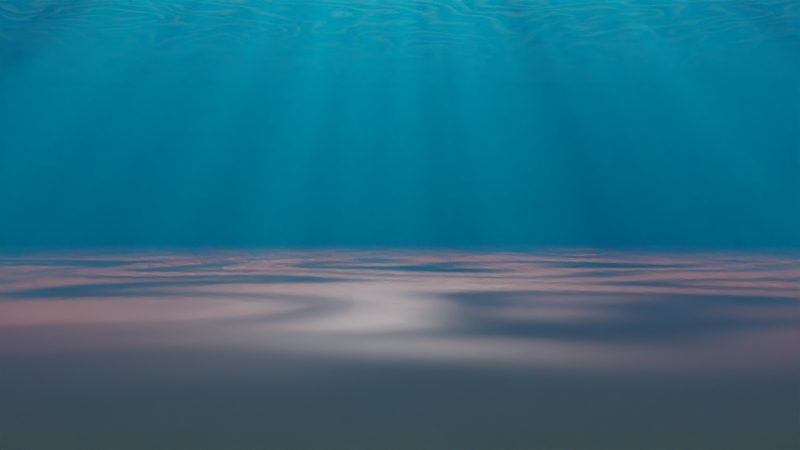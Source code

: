 # Source: ocean1.blend  (saved by Blender 2.82.7; exported with 4.5.12 LTS)
import bpy
from mathutils import Matrix  # noqa: F401  (used for matrix-valued properties, if any)

bpy.ops.wm.read_factory_settings(use_empty=True)
scene = bpy.context.scene
scene.name = 'Scene'

# ---- collections
col_collection = bpy.data.collections.new('Collection'); scene.collection.children.link(col_collection)

# ---- materials (node trees are filled in below, after node groups)
mat_material_001 = bpy.data.materials.new('Material.001')
mat_ocean = bpy.data.materials.new('ocean')
mat_wave = bpy.data.materials.new('wave')

# ---- material node trees
mat_material_001.use_nodes = True; mat_material_001.node_tree.nodes.clear()
_N = mat_material_001.node_tree.nodes; _L = mat_material_001.node_tree.links
n0 = _N.new('ShaderNodeOutputMaterial'); n0.name = 'Material Output'; n0.location = (300, 300)
n1 = _N.new('ShaderNodeBsdfPrincipled'); n1.name = 'Principled BSDF'; n1.location = (10, 300)
n1.distribution = 'GGX'
n1.subsurface_method = 'BURLEY'
n1.inputs[0].default_value = (0.8, 0.1633, 0.0, 1.0)
n1.inputs[3].default_value = 1.45
n1.inputs[27].default_value = (0.0, 0.0, 0.0, 1.0)
n1.inputs[28].default_value = 1.0
_L.new(n1.outputs[0], n0.inputs[0])
n0.is_active_output = True
mat_ocean.use_nodes = True; mat_ocean.node_tree.nodes.clear()
_N = mat_ocean.node_tree.nodes; _L = mat_ocean.node_tree.links
n0 = _N.new('ShaderNodeOutputMaterial'); n0.name = 'Material Output'; n0.location = (300, 300)
n1 = _N.new('ShaderNodeVolumePrincipled'); n1.name = 'Principled Volume'; n1.location = (-98, 326)
n1.inputs[0].default_value = (0.0, 0.4481, 0.6349, 1.0)
n1.inputs[2].default_value = 0.15
_L.new(n1.outputs[0], n0.inputs[1])
n0.is_active_output = True
mat_wave.use_nodes = True; mat_wave.node_tree.nodes.clear()
_N = mat_wave.node_tree.nodes; _L = mat_wave.node_tree.links
n0 = _N.new('ShaderNodeBsdfTransparent'); n0.name = 'Transparent BSDF'; n0.location = (-286, 501)
n1 = _N.new('ShaderNodeTexWave'); n1.name = 'Wave Texture'; n1.location = (-723, 286)
n1.bands_direction = 'DIAGONAL'
n1.rings_direction = 'SPHERICAL'
n1.inputs[1].default_value = 8.5
n1.inputs[2].default_value = 55.0
n1.inputs[6].default_value = 1.571
n2 = _N.new('ShaderNodeValToRGB'); n2.name = 'ColorRamp'; n2.location = (-381, 145)
while len(n2.color_ramp.elements) > 1: n2.color_ramp.elements.remove(n2.color_ramp.elements[-1])
n2.color_ramp.elements[0].position = 0.182; n2.color_ramp.elements[0].color = (0.0, 0.0, 0.0, 1.0)
_e = n2.color_ramp.elements.new(1.0); _e.color = (1.0, 1.0, 1.0, 1.0)
n3 = _N.new('ShaderNodeOutputMaterial'); n3.name = 'Material Output'; n3.location = (456, 328)
n4 = _N.new('ShaderNodeMixShader'); n4.name = 'Mix Shader'; n4.location = (149, 334)
_L.new(n1.outputs[0], n2.inputs[0])
_L.new(n2.outputs[0], n4.inputs[0])
_L.new(n4.outputs[0], n3.inputs[0])
_L.new(n2.outputs[0], n4.inputs[2])
_L.new(n0.outputs[0], n4.inputs[1])
n3.is_active_output = True

# ---- world
world_world = bpy.data.worlds.new('World'); scene.world = world_world
world_world.use_nodes = True; world_world.node_tree.nodes.clear()
_N = world_world.node_tree.nodes; _L = world_world.node_tree.links
n0 = _N.new('ShaderNodeOutputWorld'); n0.name = 'World Output'; n0.location = (470, 264)
n1 = _N.new('ShaderNodeBackground'); n1.name = 'Background'; n1.location = (180, 264)
n2 = _N.new('ShaderNodeTexSky'); n2.name = 'Sky Texture'; n2.location = (-378, 262)
n2.sky_type = 'PREETHAM'
n2.sun_elevation = 1.571
n3 = _N.new('ShaderNodeValToRGB'); n3.name = 'ColorRamp'; n3.location = (-133, 285)
while len(n3.color_ramp.elements) > 1: n3.color_ramp.elements.remove(n3.color_ramp.elements[-1])
n3.color_ramp.elements[0].position = 0.7227; n3.color_ramp.elements[0].color = (0.001866, 0.4436, 1.0, 1.0)
_e = n3.color_ramp.elements.new(0.9); _e.color = (0.0, 0.0006492, 0.5904, 1.0)
_L.new(n1.outputs[0], n0.inputs[0])
_L.new(n2.outputs[0], n3.inputs[0])
_L.new(n3.outputs[0], n1.inputs[0])
n0.is_active_output = True
world_world.color = (0.05088, 0.05088, 0.05088)
world_world.use_sun_shadow = False
world_world.sun_shadow_jitter_overblur = 0.0

# ---- cameras
cam_camera = bpy.data.cameras.new('Camera')
cam_camera.clip_end = 100.0
cam_camera.ortho_scale = 7.314

# ---- lights
light_point = bpy.data.lights.new('Point', 'SPOT')
light_point.transmission_factor = 0.0
light_point.energy = 5.5e+04
light_point.shadow_soft_size = 0.25
light_point.shadow_maximum_resolution = 0.006
light_point.use_absolute_resolution = True
light_point.spot_size = 2.094

# ---- meshes
me_plane = bpy.data.meshes.new('Plane')
me_plane.from_pydata([(-1.0, -1.0, 0.0), (1.0, -1.0, 0.0), (-1.0, 1.0, 0.0), (1.0, 1.0, 0.0)], [], [(0, 1, 3, 2)])
_uv = me_plane.uv_layers.new(name='UVMap')
_uv.uv.foreach_set('vector', [0.0, 0.0, 1.0, 0.0, 1.0, 1.0, 0.0, 1.0])
me_plane.materials.append(mat_material_001)
me_plane.use_remesh_fix_poles = True
me_plane.use_remesh_preserve_attributes = False
me_plane.use_mirror_vertex_groups = False
me_plane.update()
me_cube_001 = bpy.data.meshes.new('Cube.001')
me_cube_001.from_pydata([(-1.0, -1.0, -1.0), (-1.0, -1.0, 1.0), (-1.0, 1.0, -1.0), (-1.0, 1.0, 1.0), (1.0, -1.0, -1.0), (1.0, -1.0, 1.0), (1.0, 1.0, -1.0), (1.0, 1.0, 1.0)], [], [(0, 1, 3, 2), (2, 3, 7, 6), (6, 7, 5, 4), (4, 5, 1, 0), (2, 6, 4, 0), (7, 3, 1, 5)])
_uv = me_cube_001.uv_layers.new(name='UVMap')
_uv.uv.foreach_set('vector', [0.375, 0.0, 0.625, 0.0, 0.625, 0.25, 0.375, 0.25, 0.375, 0.25, 0.625, 0.25, 0.625, 0.5, 0.375, 0.5, 0.375, 0.5, 0.625, 0.5, 0.625, 0.75, 0.375, 0.75, 0.375, 0.75, 0.625, 0.75, 0.625, 1.0, 0.375, 1.0, 0.125, 0.5, 0.375, 0.5, 0.375, 0.75, 0.125, 0.75, 0.625, 0.5, 0.875, 0.5, 0.875, 0.75, 0.625, 0.75])
me_cube_001.materials.append(mat_ocean)
me_cube_001.use_remesh_fix_poles = True
me_cube_001.use_remesh_preserve_attributes = False
me_cube_001.use_mirror_vertex_groups = False
me_cube_001.update()
me_plane_001 = bpy.data.meshes.new('Plane.001')
me_plane_001.from_pydata([(-1.0, -1.0, 0.0), (1.0, -1.0, 0.0), (-1.0, 1.0, 0.0), (1.0, 1.0, 0.0)], [], [(0, 1, 3, 2)])
_uv = me_plane_001.uv_layers.new(name='UVMap')
_uv.uv.foreach_set('vector', [0.0, 0.0, 1.0, 0.0, 1.0, 1.0, 0.0, 1.0])
me_plane_001.materials.append(mat_wave)
me_plane_001.use_remesh_fix_poles = True
me_plane_001.use_remesh_preserve_attributes = False
me_plane_001.use_mirror_vertex_groups = False
me_plane_001.update()

# ---- objects
ob_camera = bpy.data.objects.new('Camera', cam_camera)
ob_plane = bpy.data.objects.new('Plane', me_plane)
ob_cube = bpy.data.objects.new('Cube', me_cube_001)
ob_plane_001 = bpy.data.objects.new('Plane.001', me_plane_001)
ob_point = bpy.data.objects.new('Point', light_point)

# ---- transforms, parenting, visibility, modifiers, constraints
ob_camera.location = (21.64, 0.0, 0.5883)
ob_camera.rotation_euler = (1.571, 0.0, 1.571)
ob_camera.lock_rotations_4d = False
ob_camera.empty_display_type = 'ARROWS'
ob_camera.color = (0.0, 0.0, 0.0, 0.0)
ob_camera.display_type = 'WIRE'
ob_camera.lineart.crease_threshold = 0.0
ob_plane.location = (0.0, 0.0, 0.0)
ob_plane.scale = (20.0, 20.0, 20.0)
ob_plane.lineart.crease_threshold = 0.0
ob_cube.location = (0.0, 0.0, 2.835)
ob_cube.scale = (20.0, 20.0, 3.0)
ob_cube.lineart.crease_threshold = 0.0
ob_plane_001.location = (0.0, 0.0, 5.937)
ob_plane_001.scale = (20.0, 20.0, 20.0)
ob_plane_001.lineart.crease_threshold = 0.0
ob_point.location = (0.0, 0.0, 10.34)
ob_point.lineart.crease_threshold = 0.0

# ---- collection membership
col_collection.objects.link(ob_camera)
col_collection.objects.link(ob_plane)
col_collection.objects.link(ob_cube)
col_collection.objects.link(ob_plane_001)
col_collection.objects.link(ob_point)

# ---- scene / render settings (as saved in the file)
scene.camera = ob_camera
scene.frame_start = 1; scene.frame_end = 250; scene.frame_set(1)
scene.render.engine = 'CYCLES'
scene.cycles.use_denoising = False
scene.cycles.samples = 1000
scene.cycles.sampling_pattern = 'TABULATED_SOBOL'
scene.cycles.use_adaptive_sampling = False
scene.cycles.use_light_tree = False
scene.view_settings.view_transform = 'Filmic'
bpy.context.view_layer.update()
